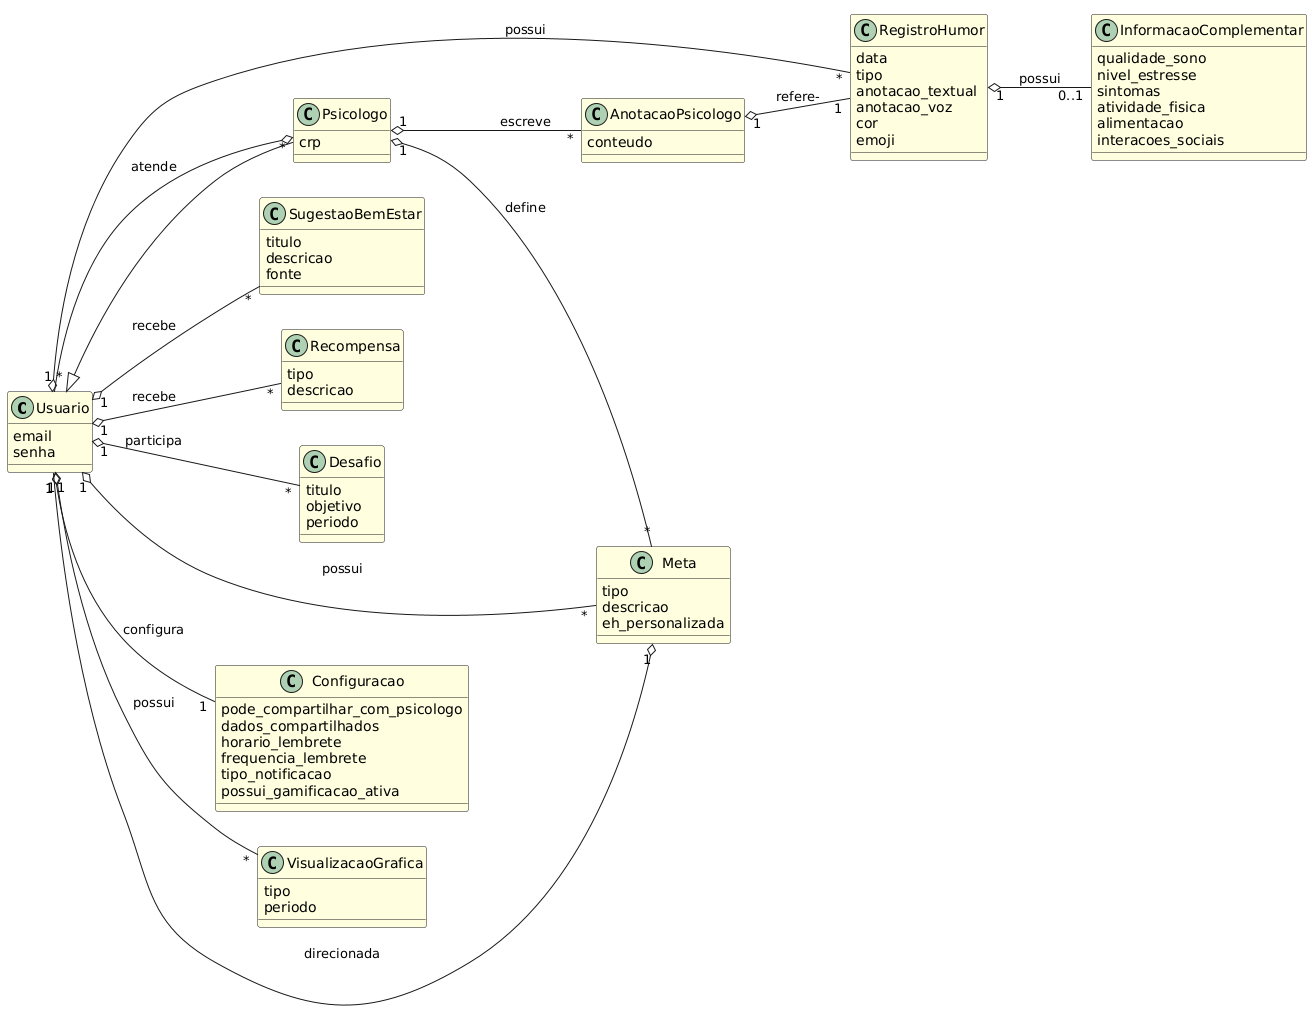

The diagram above was rendered by PlantUML. Its source (embedded in the PNG):
@startuml
left to right direction

skinparam class {
  BackgroundColor LightYellow
}

class Usuario {
  email
  senha
}

class Psicologo {
  crp
}

class RegistroHumor {
  data
  tipo
  anotacao_textual
  anotacao_voz
  cor
  emoji
}

class InformacaoComplementar {
  qualidade_sono
  nivel_estresse
  sintomas
  atividade_fisica
  alimentacao
  interacoes_sociais
}

class SugestaoBemEstar {
  titulo
  descricao
  fonte
}

class Recompensa {
  tipo
  descricao
}

class Desafio {
  titulo
  objetivo
  periodo
}

class Meta {
  tipo
  descricao
  eh_personalizada
}

class AnotacaoPsicologo {
  conteudo
}

class Configuracao {
  pode_compartilhar_com_psicologo
  dados_compartilhados
  horario_lembrete
  frequencia_lembrete
  tipo_notificacao
  possui_gamificacao_ativa
}

class VisualizacaoGrafica {
  tipo
  periodo
}

Usuario <|-- Psicologo

Usuario "1" o-- "*" RegistroHumor : possui
RegistroHumor "1" o-- "0..1" InformacaoComplementar : possui

Usuario "1" o-- "*" VisualizacaoGrafica : possui
Usuario "1" o-- "*" SugestaoBemEstar : recebe
Usuario "1" o-- "*" Recompensa : recebe
Usuario "1" o-- "*" Desafio : participa
Usuario "1" o-- "*" Meta : possui

Psicologo "1" o-- "*" Meta : define
Meta "1" o-- "1" Usuario : direcionada

Usuario "1" o-- "1" Configuracao : configura

Psicologo "1" o-- "*" AnotacaoPsicologo : escreve
AnotacaoPsicologo "1" o-- "1" RegistroHumor : refere-

Psicologo "*" o-- "*" Usuario : atende
@enduml